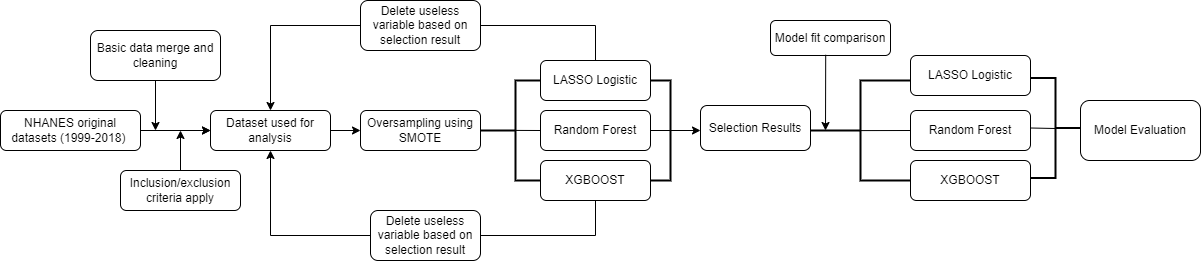

The diagram above was exported from draw.io. Its source (the exported page's mxGraphModel, read from the mxfile embedded in the PNG):
<mxGraphModel dx="861" dy="1801" grid="1" gridSize="10" guides="1" tooltips="1" connect="1" arrows="1" fold="1" page="1" pageScale="1" pageWidth="827" pageHeight="1169" math="0" shadow="0">
  <root>
    <mxCell id="WIyWlLk6GJQsqaUBKTNV-0" />
    <mxCell id="WIyWlLk6GJQsqaUBKTNV-1" parent="WIyWlLk6GJQsqaUBKTNV-0" />
    <mxCell id="XHGAcSni-Kbprlse5u6Y-3" value="" style="edgeStyle=orthogonalEdgeStyle;rounded=0;orthogonalLoop=1;jettySize=auto;html=1;entryX=0;entryY=0.5;entryDx=0;entryDy=0;" parent="WIyWlLk6GJQsqaUBKTNV-1" source="WIyWlLk6GJQsqaUBKTNV-3" target="XHGAcSni-Kbprlse5u6Y-14" edge="1">
      <mxGeometry relative="1" as="geometry">
        <mxPoint x="340" y="100" as="targetPoint" />
        <Array as="points" />
      </mxGeometry>
    </mxCell>
    <mxCell id="XHGAcSni-Kbprlse5u6Y-55" value="" style="edgeStyle=orthogonalEdgeStyle;rounded=0;orthogonalLoop=1;jettySize=auto;html=1;" parent="WIyWlLk6GJQsqaUBKTNV-1" source="WIyWlLk6GJQsqaUBKTNV-3" target="XHGAcSni-Kbprlse5u6Y-14" edge="1">
      <mxGeometry relative="1" as="geometry" />
    </mxCell>
    <mxCell id="WIyWlLk6GJQsqaUBKTNV-3" value="NHANES original datasets (1999-2018)&amp;nbsp;" style="rounded=1;whiteSpace=wrap;html=1;fontSize=12;glass=0;strokeWidth=1;shadow=0;" parent="WIyWlLk6GJQsqaUBKTNV-1" vertex="1">
      <mxGeometry x="100" y="80" width="140" height="40" as="geometry" />
    </mxCell>
    <mxCell id="XHGAcSni-Kbprlse5u6Y-11" value="" style="edgeStyle=orthogonalEdgeStyle;rounded=0;orthogonalLoop=1;jettySize=auto;html=1;" parent="WIyWlLk6GJQsqaUBKTNV-1" source="XHGAcSni-Kbprlse5u6Y-9" edge="1">
      <mxGeometry relative="1" as="geometry">
        <mxPoint x="255" y="100" as="targetPoint" />
      </mxGeometry>
    </mxCell>
    <mxCell id="XHGAcSni-Kbprlse5u6Y-9" value="Basic data merge and cleaning" style="rounded=1;whiteSpace=wrap;html=1;" parent="WIyWlLk6GJQsqaUBKTNV-1" vertex="1">
      <mxGeometry x="190" width="130" height="50" as="geometry" />
    </mxCell>
    <mxCell id="XHGAcSni-Kbprlse5u6Y-20" value="" style="edgeStyle=orthogonalEdgeStyle;rounded=0;orthogonalLoop=1;jettySize=auto;html=1;" parent="WIyWlLk6GJQsqaUBKTNV-1" source="XHGAcSni-Kbprlse5u6Y-14" target="XHGAcSni-Kbprlse5u6Y-19" edge="1">
      <mxGeometry relative="1" as="geometry" />
    </mxCell>
    <mxCell id="XHGAcSni-Kbprlse5u6Y-14" value="Dataset used for analysis" style="rounded=1;whiteSpace=wrap;html=1;fontSize=12;glass=0;strokeWidth=1;shadow=0;" parent="WIyWlLk6GJQsqaUBKTNV-1" vertex="1">
      <mxGeometry x="310" y="80" width="120" height="40" as="geometry" />
    </mxCell>
    <mxCell id="XHGAcSni-Kbprlse5u6Y-19" value="Oversampling using SMOTE" style="rounded=1;whiteSpace=wrap;html=1;fontSize=12;glass=0;strokeWidth=1;shadow=0;" parent="WIyWlLk6GJQsqaUBKTNV-1" vertex="1">
      <mxGeometry x="460" y="80" width="120" height="40" as="geometry" />
    </mxCell>
    <mxCell id="XHGAcSni-Kbprlse5u6Y-21" value="Inclusion/exclusion criteria apply" style="rounded=1;whiteSpace=wrap;html=1;" parent="WIyWlLk6GJQsqaUBKTNV-1" vertex="1">
      <mxGeometry x="220" y="140" width="120" height="40" as="geometry" />
    </mxCell>
    <mxCell id="XHGAcSni-Kbprlse5u6Y-29" value="" style="strokeWidth=2;html=1;shape=mxgraph.flowchart.annotation_2;align=left;labelPosition=right;pointerEvents=1;" parent="WIyWlLk6GJQsqaUBKTNV-1" vertex="1">
      <mxGeometry x="580" y="50" width="70" height="100" as="geometry" />
    </mxCell>
    <mxCell id="XHGAcSni-Kbprlse5u6Y-31" value="LASSO Logistic" style="rounded=1;whiteSpace=wrap;html=1;" parent="WIyWlLk6GJQsqaUBKTNV-1" vertex="1">
      <mxGeometry x="640" y="30" width="110" height="40" as="geometry" />
    </mxCell>
    <mxCell id="XHGAcSni-Kbprlse5u6Y-32" value="XGBOOST" style="rounded=1;whiteSpace=wrap;html=1;" parent="WIyWlLk6GJQsqaUBKTNV-1" vertex="1">
      <mxGeometry x="640" y="130" width="110" height="40" as="geometry" />
    </mxCell>
    <mxCell id="XHGAcSni-Kbprlse5u6Y-35" value="" style="edgeStyle=orthogonalEdgeStyle;rounded=0;orthogonalLoop=1;jettySize=auto;html=1;" parent="WIyWlLk6GJQsqaUBKTNV-1" source="XHGAcSni-Kbprlse5u6Y-33" edge="1">
      <mxGeometry relative="1" as="geometry">
        <mxPoint x="800" y="100" as="targetPoint" />
      </mxGeometry>
    </mxCell>
    <mxCell id="XHGAcSni-Kbprlse5u6Y-33" value="" style="strokeWidth=2;html=1;shape=mxgraph.flowchart.annotation_1;align=left;pointerEvents=1;rotation=-180;" parent="WIyWlLk6GJQsqaUBKTNV-1" vertex="1">
      <mxGeometry x="750" y="50" width="20" height="100" as="geometry" />
    </mxCell>
    <mxCell id="XHGAcSni-Kbprlse5u6Y-36" value="Selection Results" style="rounded=1;whiteSpace=wrap;html=1;" parent="WIyWlLk6GJQsqaUBKTNV-1" vertex="1">
      <mxGeometry x="800" y="75" width="110" height="45" as="geometry" />
    </mxCell>
    <mxCell id="XHGAcSni-Kbprlse5u6Y-39" value="Delete useless variable based on selection result" style="rounded=1;whiteSpace=wrap;html=1;" parent="WIyWlLk6GJQsqaUBKTNV-1" vertex="1">
      <mxGeometry x="460" y="-30" width="120" height="50" as="geometry" />
    </mxCell>
    <mxCell id="XHGAcSni-Kbprlse5u6Y-42" value="Delete useless variable based on selection result" style="rounded=1;whiteSpace=wrap;html=1;" parent="WIyWlLk6GJQsqaUBKTNV-1" vertex="1">
      <mxGeometry x="470" y="180" width="110" height="50" as="geometry" />
    </mxCell>
    <mxCell id="XHGAcSni-Kbprlse5u6Y-49" value="" style="endArrow=none;html=1;rounded=0;exitX=1;exitY=0.5;exitDx=0;exitDy=0;entryX=0.5;entryY=0;entryDx=0;entryDy=0;" parent="WIyWlLk6GJQsqaUBKTNV-1" source="XHGAcSni-Kbprlse5u6Y-39" target="XHGAcSni-Kbprlse5u6Y-31" edge="1">
      <mxGeometry width="50" height="50" relative="1" as="geometry">
        <mxPoint x="440" y="130" as="sourcePoint" />
        <mxPoint x="490" y="80" as="targetPoint" />
        <Array as="points">
          <mxPoint x="695" y="-5" />
        </Array>
      </mxGeometry>
    </mxCell>
    <mxCell id="XHGAcSni-Kbprlse5u6Y-51" value="" style="endArrow=classic;html=1;rounded=0;exitX=0;exitY=0.5;exitDx=0;exitDy=0;entryX=0.5;entryY=0;entryDx=0;entryDy=0;" parent="WIyWlLk6GJQsqaUBKTNV-1" source="XHGAcSni-Kbprlse5u6Y-39" target="XHGAcSni-Kbprlse5u6Y-14" edge="1">
      <mxGeometry width="50" height="50" relative="1" as="geometry">
        <mxPoint x="364" as="sourcePoint" />
        <mxPoint x="414" y="-50" as="targetPoint" />
        <Array as="points">
          <mxPoint x="370" y="-5" />
        </Array>
      </mxGeometry>
    </mxCell>
    <mxCell id="XHGAcSni-Kbprlse5u6Y-52" value="" style="endArrow=classic;html=1;rounded=0;exitX=0;exitY=0.5;exitDx=0;exitDy=0;entryX=0.5;entryY=1;entryDx=0;entryDy=0;" parent="WIyWlLk6GJQsqaUBKTNV-1" source="XHGAcSni-Kbprlse5u6Y-42" target="XHGAcSni-Kbprlse5u6Y-14" edge="1">
      <mxGeometry width="50" height="50" relative="1" as="geometry">
        <mxPoint x="440" y="130" as="sourcePoint" />
        <mxPoint x="490" y="80" as="targetPoint" />
        <Array as="points">
          <mxPoint x="370" y="205" />
        </Array>
      </mxGeometry>
    </mxCell>
    <mxCell id="XHGAcSni-Kbprlse5u6Y-53" value="" style="endArrow=none;html=1;rounded=0;exitX=1;exitY=0.5;exitDx=0;exitDy=0;entryX=0.5;entryY=1;entryDx=0;entryDy=0;" parent="WIyWlLk6GJQsqaUBKTNV-1" source="XHGAcSni-Kbprlse5u6Y-42" target="XHGAcSni-Kbprlse5u6Y-32" edge="1">
      <mxGeometry width="50" height="50" relative="1" as="geometry">
        <mxPoint x="440" y="130" as="sourcePoint" />
        <mxPoint x="490" y="80" as="targetPoint" />
        <Array as="points">
          <mxPoint x="695" y="205" />
        </Array>
      </mxGeometry>
    </mxCell>
    <mxCell id="XHGAcSni-Kbprlse5u6Y-54" value="" style="endArrow=classic;html=1;rounded=0;exitX=0.5;exitY=0;exitDx=0;exitDy=0;" parent="WIyWlLk6GJQsqaUBKTNV-1" source="XHGAcSni-Kbprlse5u6Y-21" edge="1">
      <mxGeometry width="50" height="50" relative="1" as="geometry">
        <mxPoint x="440" y="130" as="sourcePoint" />
        <mxPoint x="280" y="100" as="targetPoint" />
      </mxGeometry>
    </mxCell>
    <mxCell id="XHGAcSni-Kbprlse5u6Y-56" value="" style="strokeWidth=2;html=1;shape=mxgraph.flowchart.annotation_2;align=left;labelPosition=right;pointerEvents=1;" parent="WIyWlLk6GJQsqaUBKTNV-1" vertex="1">
      <mxGeometry x="910" y="50" width="100" height="100" as="geometry" />
    </mxCell>
    <mxCell id="XHGAcSni-Kbprlse5u6Y-57" value="LASSO Logistic" style="rounded=1;whiteSpace=wrap;html=1;" parent="WIyWlLk6GJQsqaUBKTNV-1" vertex="1">
      <mxGeometry x="1010" y="25" width="120" height="40" as="geometry" />
    </mxCell>
    <mxCell id="XHGAcSni-Kbprlse5u6Y-59" value="Random Forest" style="rounded=1;whiteSpace=wrap;html=1;" parent="WIyWlLk6GJQsqaUBKTNV-1" vertex="1">
      <mxGeometry x="1010" y="80" width="120" height="40" as="geometry" />
    </mxCell>
    <mxCell id="XHGAcSni-Kbprlse5u6Y-60" value="XGBOOST" style="rounded=1;whiteSpace=wrap;html=1;" parent="WIyWlLk6GJQsqaUBKTNV-1" vertex="1">
      <mxGeometry x="1010" y="130" width="120" height="40" as="geometry" />
    </mxCell>
    <mxCell id="XHGAcSni-Kbprlse5u6Y-61" value="" style="strokeWidth=2;html=1;shape=mxgraph.flowchart.annotation_2;align=left;labelPosition=right;pointerEvents=1;direction=west;" parent="WIyWlLk6GJQsqaUBKTNV-1" vertex="1">
      <mxGeometry x="1130" y="47.5" width="50" height="100" as="geometry" />
    </mxCell>
    <mxCell id="XHGAcSni-Kbprlse5u6Y-63" value="" style="endArrow=none;html=1;rounded=0;exitX=0;exitY=0.5;exitDx=0;exitDy=0;entryX=0.483;entryY=0.501;entryDx=0;entryDy=0;entryPerimeter=0;" parent="WIyWlLk6GJQsqaUBKTNV-1" source="XHGAcSni-Kbprlse5u6Y-59" target="XHGAcSni-Kbprlse5u6Y-56" edge="1">
      <mxGeometry width="50" height="50" relative="1" as="geometry">
        <mxPoint x="930" y="130" as="sourcePoint" />
        <mxPoint x="990" y="100" as="targetPoint" />
      </mxGeometry>
    </mxCell>
    <mxCell id="XHGAcSni-Kbprlse5u6Y-67" value="" style="endArrow=none;html=1;rounded=0;exitX=1;exitY=0.5;exitDx=0;exitDy=0;exitPerimeter=0;" parent="WIyWlLk6GJQsqaUBKTNV-1" source="XHGAcSni-Kbprlse5u6Y-61" edge="1">
      <mxGeometry width="50" height="50" relative="1" as="geometry">
        <mxPoint x="1130" y="100" as="sourcePoint" />
        <mxPoint x="1155" y="98" as="targetPoint" />
      </mxGeometry>
    </mxCell>
    <mxCell id="XHGAcSni-Kbprlse5u6Y-69" value="Model fit comparison" style="rounded=1;whiteSpace=wrap;html=1;" parent="WIyWlLk6GJQsqaUBKTNV-1" vertex="1">
      <mxGeometry x="870" y="-10" width="120" height="35" as="geometry" />
    </mxCell>
    <mxCell id="XHGAcSni-Kbprlse5u6Y-70" value="" style="endArrow=classic;html=1;rounded=0;exitX=0.46;exitY=0.979;exitDx=0;exitDy=0;exitPerimeter=0;" parent="WIyWlLk6GJQsqaUBKTNV-1" source="XHGAcSni-Kbprlse5u6Y-69" edge="1">
      <mxGeometry width="50" height="50" relative="1" as="geometry">
        <mxPoint x="990" y="160" as="sourcePoint" />
        <mxPoint x="925" y="100" as="targetPoint" />
      </mxGeometry>
    </mxCell>
    <mxCell id="XHGAcSni-Kbprlse5u6Y-71" value="Model Evaluation" style="rounded=1;whiteSpace=wrap;html=1;" parent="WIyWlLk6GJQsqaUBKTNV-1" vertex="1">
      <mxGeometry x="1180" y="70" width="120" height="60" as="geometry" />
    </mxCell>
    <mxCell id="iSrRpEZpsP3CvPLKCbSg-0" value="Random Forest" style="rounded=1;whiteSpace=wrap;html=1;" parent="WIyWlLk6GJQsqaUBKTNV-1" vertex="1">
      <mxGeometry x="640" y="80" width="110" height="40" as="geometry" />
    </mxCell>
    <mxCell id="iSrRpEZpsP3CvPLKCbSg-1" value="" style="endArrow=none;html=1;rounded=0;exitX=0;exitY=0.5;exitDx=0;exitDy=0;entryX=0.478;entryY=0.499;entryDx=0;entryDy=0;entryPerimeter=0;" parent="WIyWlLk6GJQsqaUBKTNV-1" source="iSrRpEZpsP3CvPLKCbSg-0" target="XHGAcSni-Kbprlse5u6Y-29" edge="1">
      <mxGeometry width="50" height="50" relative="1" as="geometry">
        <mxPoint x="550" y="160" as="sourcePoint" />
        <mxPoint x="600" y="110" as="targetPoint" />
      </mxGeometry>
    </mxCell>
    <mxCell id="iSrRpEZpsP3CvPLKCbSg-2" value="" style="endArrow=none;html=1;rounded=0;exitX=0;exitY=0.5;exitDx=0;exitDy=0;exitPerimeter=0;entryX=1;entryY=0.5;entryDx=0;entryDy=0;" parent="WIyWlLk6GJQsqaUBKTNV-1" source="XHGAcSni-Kbprlse5u6Y-33" target="iSrRpEZpsP3CvPLKCbSg-0" edge="1">
      <mxGeometry width="50" height="50" relative="1" as="geometry">
        <mxPoint x="550" y="160" as="sourcePoint" />
        <mxPoint x="600" y="110" as="targetPoint" />
      </mxGeometry>
    </mxCell>
  </root>
</mxGraphModel>